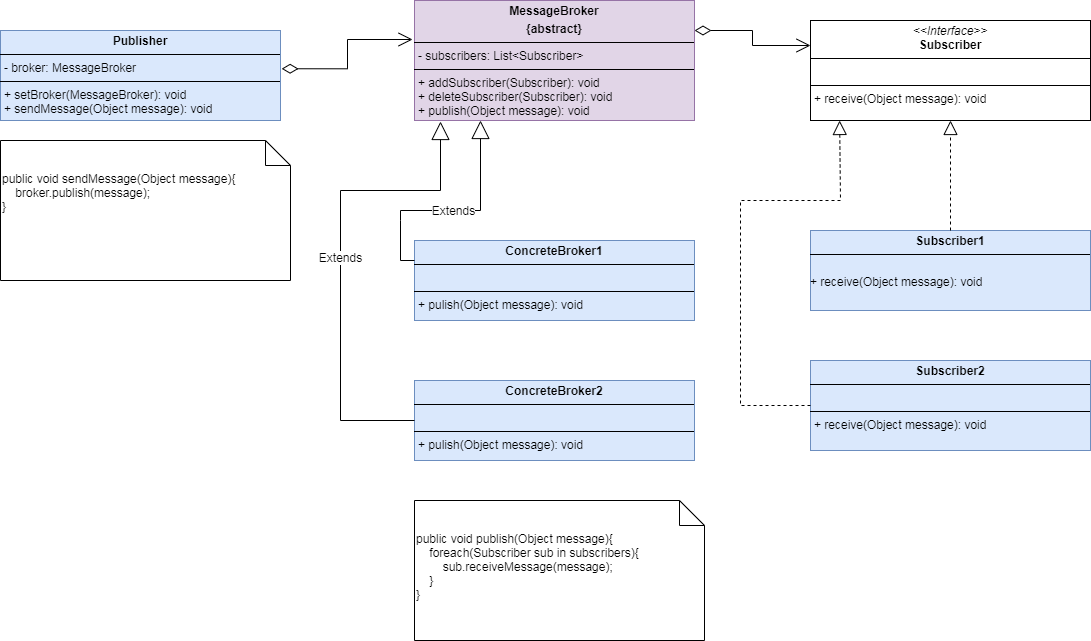

The diagram above was exported from draw.io. Its source (the exported page's mxGraphModel, read from the mxfile embedded in the PNG):
<mxGraphModel dx="1434" dy="742" grid="1" gridSize="10" guides="1" tooltips="1" connect="1" arrows="1" fold="1" page="1" pageScale="1" pageWidth="827" pageHeight="1169" background="#FFFFFF" math="0" shadow="0">
  <root>
    <mxCell id="0" />
    <mxCell id="1" parent="0" />
    <mxCell id="fpJH2IRJyh7ZRX9nOH_X-41" value="&lt;p style=&quot;margin:0px;margin-top:4px;text-align:center;&quot;&gt;&lt;b&gt;MessageBroker&lt;/b&gt;&lt;/p&gt;&lt;p style=&quot;margin:0px;margin-top:4px;text-align:center;&quot;&gt;&lt;b&gt;{abstract}&lt;/b&gt;&lt;/p&gt;&lt;hr size=&quot;1&quot; style=&quot;border-style:solid;&quot;&gt;&lt;p style=&quot;margin:0px;margin-left:4px;&quot;&gt;&lt;span style=&quot;background-color: initial;&quot;&gt;- subscribers: List&amp;lt;Subscriber&amp;gt;&lt;/span&gt;&lt;br&gt;&lt;/p&gt;&lt;hr size=&quot;1&quot; style=&quot;border-style:solid;&quot;&gt;&lt;p style=&quot;margin:0px;margin-left:4px;&quot;&gt;+ addSubscriber(Subscriber): void&lt;/p&gt;&lt;p style=&quot;margin:0px;margin-left:4px;&quot;&gt;+ deleteSubscriber(Subscriber): void&lt;/p&gt;&lt;p style=&quot;margin:0px;margin-left:4px;&quot;&gt;&lt;span style=&quot;background-color: initial;&quot;&gt;+ publish(Object message): void&lt;/span&gt;&lt;/p&gt;" style="verticalAlign=top;align=left;overflow=fill;html=1;whiteSpace=wrap;fillColor=#e1d5e7;strokeColor=#9673a6;" vertex="1" parent="1">
      <mxGeometry x="414" y="50" width="280" height="120" as="geometry" />
    </mxCell>
    <mxCell id="fpJH2IRJyh7ZRX9nOH_X-44" value="&lt;p style=&quot;margin:0px;margin-top:4px;text-align:center;&quot;&gt;&lt;b&gt;ConcreteBroker1&lt;/b&gt;&lt;/p&gt;&lt;hr size=&quot;1&quot; style=&quot;border-style:solid;&quot;&gt;&lt;p style=&quot;margin:0px;margin-left:4px;&quot;&gt;&lt;br&gt;&lt;/p&gt;&lt;hr size=&quot;1&quot; style=&quot;border-style:solid;&quot;&gt;&lt;p style=&quot;margin:0px;margin-left:4px;&quot;&gt;+ pulish(Object message): void&lt;/p&gt;" style="verticalAlign=top;align=left;overflow=fill;html=1;whiteSpace=wrap;fillColor=#dae8fc;strokeColor=#6c8ebf;" vertex="1" parent="1">
      <mxGeometry x="414" y="290" width="280" height="80" as="geometry" />
    </mxCell>
    <mxCell id="fpJH2IRJyh7ZRX9nOH_X-63" value="&lt;p style=&quot;margin:0px;margin-top:4px;text-align:center;&quot;&gt;&lt;i&gt;&amp;lt;&amp;lt;Interface&amp;gt;&amp;gt;&lt;/i&gt;&lt;br&gt;&lt;b&gt;Subscriber&lt;/b&gt;&lt;br&gt;&lt;/p&gt;&lt;hr size=&quot;1&quot; style=&quot;border-style:solid;&quot;&gt;&lt;p style=&quot;margin:0px;margin-left:4px;&quot;&gt;&lt;br&gt;&lt;/p&gt;&lt;hr size=&quot;1&quot; style=&quot;border-style:solid;&quot;&gt;&lt;p style=&quot;margin:0px;margin-left:4px;&quot;&gt;&lt;span style=&quot;background-color: initial;&quot;&gt;+ receive(Object message): void&lt;/span&gt;&lt;br&gt;&lt;/p&gt;" style="verticalAlign=top;align=left;overflow=fill;html=1;whiteSpace=wrap;" vertex="1" parent="1">
      <mxGeometry x="810" y="70" width="280" height="100" as="geometry" />
    </mxCell>
    <mxCell id="fpJH2IRJyh7ZRX9nOH_X-64" value="&lt;p style=&quot;margin:0px;margin-top:4px;text-align:center;&quot;&gt;&lt;b&gt;Subscriber1&lt;/b&gt;&lt;/p&gt;&lt;hr size=&quot;1&quot; style=&quot;border-style:solid;&quot;&gt;&lt;p style=&quot;margin:0px;margin-left:4px;&quot;&gt;&lt;br&gt;&lt;/p&gt;+ receive(Object message): void" style="verticalAlign=top;align=left;overflow=fill;html=1;whiteSpace=wrap;fillColor=#dae8fc;strokeColor=#6c8ebf;" vertex="1" parent="1">
      <mxGeometry x="810" y="280" width="280" height="80" as="geometry" />
    </mxCell>
    <mxCell id="fpJH2IRJyh7ZRX9nOH_X-67" value="" style="endArrow=open;html=1;endSize=12;startArrow=diamondThin;startSize=14;startFill=0;edgeStyle=orthogonalEdgeStyle;align=left;verticalAlign=bottom;rounded=0;entryX=0;entryY=0.25;entryDx=0;entryDy=0;exitX=1;exitY=0.25;exitDx=0;exitDy=0;" edge="1" parent="1" source="fpJH2IRJyh7ZRX9nOH_X-41" target="fpJH2IRJyh7ZRX9nOH_X-63">
      <mxGeometry x="-1" y="3" relative="1" as="geometry">
        <mxPoint x="710" y="160" as="sourcePoint" />
        <mxPoint x="870" y="160" as="targetPoint" />
        <mxPoint as="offset" />
      </mxGeometry>
    </mxCell>
    <mxCell id="fpJH2IRJyh7ZRX9nOH_X-68" value="" style="endArrow=block;dashed=1;endFill=0;endSize=12;html=1;rounded=0;entryX=0.5;entryY=1;entryDx=0;entryDy=0;exitX=0.5;exitY=0;exitDx=0;exitDy=0;" edge="1" parent="1" source="fpJH2IRJyh7ZRX9nOH_X-64" target="fpJH2IRJyh7ZRX9nOH_X-63">
      <mxGeometry width="160" relative="1" as="geometry">
        <mxPoint x="390" y="420" as="sourcePoint" />
        <mxPoint x="550" y="420" as="targetPoint" />
      </mxGeometry>
    </mxCell>
    <mxCell id="fpJH2IRJyh7ZRX9nOH_X-74" value="&lt;p style=&quot;margin:0px;margin-top:4px;text-align:center;&quot;&gt;&lt;b&gt;Publisher&lt;/b&gt;&lt;/p&gt;&lt;hr size=&quot;1&quot; style=&quot;border-style:solid;&quot;&gt;&lt;p style=&quot;margin:0px;margin-left:4px;&quot;&gt;- broker: MessageBroker&lt;/p&gt;&lt;hr size=&quot;1&quot; style=&quot;border-style:solid;&quot;&gt;&lt;p style=&quot;margin:0px;margin-left:4px;&quot;&gt;+ setBroker(MessageBroker): void&lt;/p&gt;&lt;p style=&quot;margin:0px;margin-left:4px;&quot;&gt;+ sendMessage(Object message): void&lt;/p&gt;" style="verticalAlign=top;align=left;overflow=fill;html=1;whiteSpace=wrap;fillColor=#dae8fc;strokeColor=#6c8ebf;" vertex="1" parent="1">
      <mxGeometry y="80" width="280" height="90" as="geometry" />
    </mxCell>
    <mxCell id="fpJH2IRJyh7ZRX9nOH_X-75" value="" style="endArrow=open;html=1;endSize=12;startArrow=diamondThin;startSize=14;startFill=0;edgeStyle=orthogonalEdgeStyle;align=left;verticalAlign=bottom;rounded=0;entryX=-0.007;entryY=0.325;entryDx=0;entryDy=0;exitX=1.004;exitY=0.425;exitDx=0;exitDy=0;exitPerimeter=0;entryPerimeter=0;" edge="1" parent="1" source="fpJH2IRJyh7ZRX9nOH_X-74" target="fpJH2IRJyh7ZRX9nOH_X-41">
      <mxGeometry x="-1" y="3" relative="1" as="geometry">
        <mxPoint x="704" y="90" as="sourcePoint" />
        <mxPoint x="790" y="118" as="targetPoint" />
        <mxPoint as="offset" />
      </mxGeometry>
    </mxCell>
    <mxCell id="fpJH2IRJyh7ZRX9nOH_X-76" value="&lt;p style=&quot;margin:0px;margin-top:4px;text-align:center;&quot;&gt;&lt;b&gt;ConcreteBroker2&lt;/b&gt;&lt;/p&gt;&lt;hr size=&quot;1&quot; style=&quot;border-style:solid;&quot;&gt;&lt;p style=&quot;margin:0px;margin-left:4px;&quot;&gt;&lt;br&gt;&lt;/p&gt;&lt;hr size=&quot;1&quot; style=&quot;border-style:solid;&quot;&gt;&lt;p style=&quot;margin:0px;margin-left:4px;&quot;&gt;+ pulish(Object message): void&lt;br&gt;&lt;/p&gt;" style="verticalAlign=top;align=left;overflow=fill;html=1;whiteSpace=wrap;fillColor=#dae8fc;strokeColor=#6c8ebf;" vertex="1" parent="1">
      <mxGeometry x="414" y="430" width="280" height="80" as="geometry" />
    </mxCell>
    <mxCell id="fpJH2IRJyh7ZRX9nOH_X-77" value="Extends" style="endArrow=block;endSize=16;endFill=0;html=1;rounded=0;exitX=0;exitY=0.25;exitDx=0;exitDy=0;" edge="1" parent="1" source="fpJH2IRJyh7ZRX9nOH_X-44">
      <mxGeometry width="160" relative="1" as="geometry">
        <mxPoint x="320" y="280" as="sourcePoint" />
        <mxPoint x="480" y="170" as="targetPoint" />
        <Array as="points">
          <mxPoint x="400" y="310" />
          <mxPoint x="400" y="270" />
          <mxPoint x="400" y="260" />
          <mxPoint x="480" y="260" />
        </Array>
      </mxGeometry>
    </mxCell>
    <mxCell id="fpJH2IRJyh7ZRX9nOH_X-78" value="Extends" style="endArrow=block;endSize=16;endFill=0;html=1;rounded=0;exitX=0;exitY=0.5;exitDx=0;exitDy=0;" edge="1" parent="1" source="fpJH2IRJyh7ZRX9nOH_X-76">
      <mxGeometry width="160" relative="1" as="geometry">
        <mxPoint x="424" y="320" as="sourcePoint" />
        <mxPoint x="440" y="171" as="targetPoint" />
        <Array as="points">
          <mxPoint x="340" y="470" />
          <mxPoint x="340" y="240" />
          <mxPoint x="440" y="240" />
        </Array>
      </mxGeometry>
    </mxCell>
    <mxCell id="fpJH2IRJyh7ZRX9nOH_X-79" value="&lt;p style=&quot;margin:0px;margin-top:4px;text-align:center;&quot;&gt;&lt;b&gt;Subscriber2&lt;/b&gt;&lt;/p&gt;&lt;hr size=&quot;1&quot; style=&quot;border-style:solid;&quot;&gt;&lt;p style=&quot;margin:0px;margin-left:4px;&quot;&gt;&lt;br&gt;&lt;/p&gt;&lt;hr size=&quot;1&quot; style=&quot;border-style:solid;&quot;&gt;&lt;p style=&quot;margin: 0px 0px 0px 4px;&quot;&gt;+ receive(Object message): void&lt;br&gt;&lt;/p&gt;" style="verticalAlign=top;align=left;overflow=fill;html=1;whiteSpace=wrap;fillColor=#dae8fc;strokeColor=#6c8ebf;" vertex="1" parent="1">
      <mxGeometry x="810" y="410" width="280" height="90" as="geometry" />
    </mxCell>
    <mxCell id="fpJH2IRJyh7ZRX9nOH_X-80" value="" style="endArrow=block;dashed=1;endFill=0;endSize=12;html=1;rounded=0;entryX=0.104;entryY=1;entryDx=0;entryDy=0;entryPerimeter=0;" edge="1" parent="1" target="fpJH2IRJyh7ZRX9nOH_X-63">
      <mxGeometry width="160" relative="1" as="geometry">
        <mxPoint x="810" y="455" as="sourcePoint" />
        <mxPoint x="960" y="210" as="targetPoint" />
        <Array as="points">
          <mxPoint x="740" y="455" />
          <mxPoint x="740" y="250" />
          <mxPoint x="840" y="250" />
        </Array>
      </mxGeometry>
    </mxCell>
    <mxCell id="fpJH2IRJyh7ZRX9nOH_X-82" value="public void publish(Object message){&lt;div&gt;&amp;nbsp; &amp;nbsp; foreach(Subscriber sub in subscribers){&lt;/div&gt;&lt;div&gt;&amp;nbsp; &amp;nbsp; &amp;nbsp; &amp;nbsp; sub.receiveMessage(message);&lt;/div&gt;&lt;div&gt;&amp;nbsp; &amp;nbsp; }&amp;nbsp;&lt;/div&gt;&lt;div&gt;}&lt;/div&gt;&lt;div&gt;&lt;br&gt;&lt;/div&gt;" style="shape=note2;boundedLbl=1;whiteSpace=wrap;html=1;size=25;verticalAlign=top;align=left;" vertex="1" parent="1">
      <mxGeometry x="414" y="550" width="290" height="140" as="geometry" />
    </mxCell>
    <mxCell id="fpJH2IRJyh7ZRX9nOH_X-83" value="public void sendMessage(Object message){&lt;div&gt;&amp;nbsp; &amp;nbsp; broker.publish(message);&amp;nbsp; &amp;nbsp;&amp;nbsp;&lt;br&gt;&lt;div&gt;}&lt;/div&gt;&lt;div&gt;&lt;br&gt;&lt;/div&gt;&lt;/div&gt;" style="shape=note2;boundedLbl=1;whiteSpace=wrap;html=1;size=25;verticalAlign=top;align=left;" vertex="1" parent="1">
      <mxGeometry y="190" width="290" height="140" as="geometry" />
    </mxCell>
  </root>
</mxGraphModel>